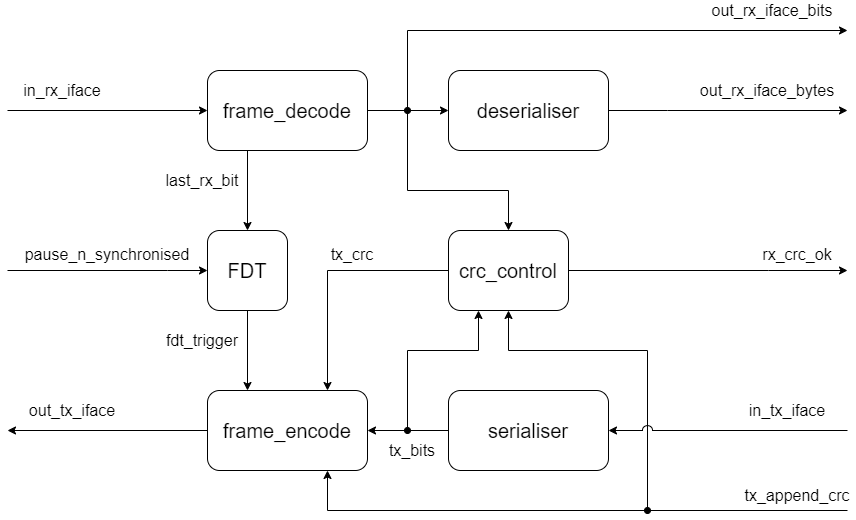

The diagram above was exported from draw.io. Its source (the exported page's mxGraphModel, read from the mxfile embedded in the PNG):
<mxGraphModel dx="1951" dy="539" grid="1" gridSize="10" guides="1" tooltips="1" connect="1" arrows="1" fold="1" page="1" pageScale="1" pageWidth="1169" pageHeight="827" math="0" shadow="0">
  <root>
    <mxCell id="0" />
    <mxCell id="1" parent="0" />
    <mxCell id="cONcrwcmjz6lwXl9Mm7E-18" style="edgeStyle=orthogonalEdgeStyle;rounded=0;orthogonalLoop=1;jettySize=auto;html=1;entryX=0.5;entryY=0;entryDx=0;entryDy=0;startArrow=oval;startFill=1;endArrow=classic;endFill=1;" parent="1" target="cONcrwcmjz6lwXl9Mm7E-16" edge="1">
      <mxGeometry relative="1" as="geometry">
        <Array as="points">
          <mxPoint x="400" y="360" />
          <mxPoint x="501" y="360" />
        </Array>
        <mxPoint x="400" y="280" as="sourcePoint" />
      </mxGeometry>
    </mxCell>
    <mxCell id="cONcrwcmjz6lwXl9Mm7E-19" style="edgeStyle=orthogonalEdgeStyle;rounded=0;orthogonalLoop=1;jettySize=auto;html=1;exitX=1;exitY=0.5;exitDx=0;exitDy=0;startArrow=none;startFill=0;endArrow=classic;endFill=1;entryX=0;entryY=0.5;entryDx=0;entryDy=0;" parent="1" source="cONcrwcmjz6lwXl9Mm7E-12" target="cONcrwcmjz6lwXl9Mm7E-13" edge="1">
      <mxGeometry relative="1" as="geometry">
        <mxPoint x="401" y="319" as="sourcePoint" />
        <mxPoint x="420" y="319" as="targetPoint" />
        <Array as="points" />
      </mxGeometry>
    </mxCell>
    <mxCell id="cONcrwcmjz6lwXl9Mm7E-28" style="edgeStyle=orthogonalEdgeStyle;rounded=0;orthogonalLoop=1;jettySize=auto;html=1;exitX=0;exitY=0.5;exitDx=0;exitDy=0;startArrow=classic;startFill=1;endArrow=none;endFill=0;" parent="1" source="cONcrwcmjz6lwXl9Mm7E-12" edge="1">
      <mxGeometry relative="1" as="geometry">
        <mxPoint y="280" as="targetPoint" />
      </mxGeometry>
    </mxCell>
    <mxCell id="cONcrwcmjz6lwXl9Mm7E-36" style="edgeStyle=orthogonalEdgeStyle;rounded=0;orthogonalLoop=1;jettySize=auto;html=1;startArrow=none;startFill=0;endArrow=classic;endFill=1;" parent="1" edge="1">
      <mxGeometry relative="1" as="geometry">
        <Array as="points">
          <mxPoint x="400" y="200" />
          <mxPoint x="840" y="200" />
        </Array>
        <mxPoint x="840" y="200" as="targetPoint" />
        <mxPoint x="400" y="280" as="sourcePoint" />
      </mxGeometry>
    </mxCell>
    <mxCell id="cONcrwcmjz6lwXl9Mm7E-40" style="edgeStyle=orthogonalEdgeStyle;rounded=0;orthogonalLoop=1;jettySize=auto;html=1;exitX=0.25;exitY=1;exitDx=0;exitDy=0;entryX=0.5;entryY=0;entryDx=0;entryDy=0;startArrow=none;startFill=0;endArrow=classic;endFill=1;" parent="1" source="cONcrwcmjz6lwXl9Mm7E-12" target="cONcrwcmjz6lwXl9Mm7E-17" edge="1">
      <mxGeometry relative="1" as="geometry" />
    </mxCell>
    <mxCell id="cONcrwcmjz6lwXl9Mm7E-12" value="&lt;font style=&quot;font-size: 20px&quot;&gt;frame_decode&lt;/font&gt;" style="rounded=1;whiteSpace=wrap;html=1;" parent="1" vertex="1">
      <mxGeometry x="200" y="240" width="160" height="80" as="geometry" />
    </mxCell>
    <mxCell id="cONcrwcmjz6lwXl9Mm7E-29" style="edgeStyle=orthogonalEdgeStyle;rounded=0;orthogonalLoop=1;jettySize=auto;html=1;exitX=1;exitY=0.5;exitDx=0;exitDy=0;startArrow=none;startFill=0;endArrow=classic;endFill=1;" parent="1" source="cONcrwcmjz6lwXl9Mm7E-13" edge="1">
      <mxGeometry relative="1" as="geometry">
        <Array as="points">
          <mxPoint x="660" y="280" />
          <mxPoint x="660" y="280" />
        </Array>
        <mxPoint x="840" y="280" as="targetPoint" />
      </mxGeometry>
    </mxCell>
    <mxCell id="cONcrwcmjz6lwXl9Mm7E-13" value="&lt;font style=&quot;font-size: 20px&quot;&gt;deserialiser&lt;/font&gt;" style="rounded=1;whiteSpace=wrap;html=1;" parent="1" vertex="1">
      <mxGeometry x="441" y="240" width="160" height="80" as="geometry" />
    </mxCell>
    <mxCell id="cONcrwcmjz6lwXl9Mm7E-27" style="edgeStyle=orthogonalEdgeStyle;rounded=0;orthogonalLoop=1;jettySize=auto;html=1;exitX=0;exitY=0.5;exitDx=0;exitDy=0;startArrow=none;startFill=0;endArrow=classic;endFill=1;" parent="1" source="cONcrwcmjz6lwXl9Mm7E-14" edge="1">
      <mxGeometry relative="1" as="geometry">
        <mxPoint y="600" as="targetPoint" />
      </mxGeometry>
    </mxCell>
    <mxCell id="cONcrwcmjz6lwXl9Mm7E-14" value="&lt;font style=&quot;font-size: 20px&quot;&gt;frame_encode&lt;/font&gt;" style="rounded=1;whiteSpace=wrap;html=1;" parent="1" vertex="1">
      <mxGeometry x="200" y="560" width="160" height="80" as="geometry" />
    </mxCell>
    <mxCell id="cONcrwcmjz6lwXl9Mm7E-24" style="edgeStyle=orthogonalEdgeStyle;rounded=0;orthogonalLoop=1;jettySize=auto;html=1;exitX=0;exitY=0.5;exitDx=0;exitDy=0;entryX=1;entryY=0.5;entryDx=0;entryDy=0;startArrow=none;startFill=0;endArrow=classic;endFill=1;" parent="1" source="cONcrwcmjz6lwXl9Mm7E-15" target="cONcrwcmjz6lwXl9Mm7E-14" edge="1">
      <mxGeometry relative="1" as="geometry">
        <mxPoint x="401" y="599" as="targetPoint" />
      </mxGeometry>
    </mxCell>
    <mxCell id="cONcrwcmjz6lwXl9Mm7E-25" style="edgeStyle=orthogonalEdgeStyle;rounded=0;orthogonalLoop=1;jettySize=auto;html=1;entryX=0.25;entryY=1;entryDx=0;entryDy=0;startArrow=oval;startFill=1;endArrow=classic;endFill=1;" parent="1" target="cONcrwcmjz6lwXl9Mm7E-16" edge="1">
      <mxGeometry relative="1" as="geometry">
        <mxPoint x="400" y="600" as="sourcePoint" />
        <Array as="points">
          <mxPoint x="400" y="600" />
          <mxPoint x="400" y="520" />
          <mxPoint x="471" y="520" />
        </Array>
      </mxGeometry>
    </mxCell>
    <mxCell id="cONcrwcmjz6lwXl9Mm7E-15" value="&lt;font style=&quot;font-size: 20px&quot;&gt;serialiser&lt;/font&gt;" style="rounded=1;whiteSpace=wrap;html=1;" parent="1" vertex="1">
      <mxGeometry x="441" y="560" width="160" height="80" as="geometry" />
    </mxCell>
    <mxCell id="cONcrwcmjz6lwXl9Mm7E-30" style="edgeStyle=orthogonalEdgeStyle;rounded=0;orthogonalLoop=1;jettySize=auto;html=1;exitX=1;exitY=0.5;exitDx=0;exitDy=0;startArrow=none;startFill=0;endArrow=classic;endFill=1;" parent="1" source="cONcrwcmjz6lwXl9Mm7E-16" edge="1">
      <mxGeometry relative="1" as="geometry">
        <Array as="points">
          <mxPoint x="761" y="440" />
        </Array>
        <mxPoint x="840" y="440" as="targetPoint" />
      </mxGeometry>
    </mxCell>
    <mxCell id="cONcrwcmjz6lwXl9Mm7E-43" style="edgeStyle=orthogonalEdgeStyle;rounded=0;orthogonalLoop=1;jettySize=auto;html=1;entryX=0.75;entryY=0;entryDx=0;entryDy=0;startArrow=none;startFill=0;endArrow=classic;endFill=1;exitX=0;exitY=0.5;exitDx=0;exitDy=0;" parent="1" source="cONcrwcmjz6lwXl9Mm7E-16" target="cONcrwcmjz6lwXl9Mm7E-14" edge="1">
      <mxGeometry relative="1" as="geometry">
        <Array as="points">
          <mxPoint x="320" y="440" />
        </Array>
        <mxPoint x="360" y="480" as="sourcePoint" />
      </mxGeometry>
    </mxCell>
    <mxCell id="cONcrwcmjz6lwXl9Mm7E-16" value="&lt;span style=&quot;font-size: 20px&quot;&gt;crc_control&lt;/span&gt;" style="rounded=1;whiteSpace=wrap;html=1;" parent="1" vertex="1">
      <mxGeometry x="441" y="400" width="120" height="80" as="geometry" />
    </mxCell>
    <mxCell id="cONcrwcmjz6lwXl9Mm7E-42" style="edgeStyle=orthogonalEdgeStyle;rounded=0;orthogonalLoop=1;jettySize=auto;html=1;entryX=0.25;entryY=0;entryDx=0;entryDy=0;startArrow=none;startFill=0;endArrow=classic;endFill=1;" parent="1" source="cONcrwcmjz6lwXl9Mm7E-17" target="cONcrwcmjz6lwXl9Mm7E-14" edge="1">
      <mxGeometry relative="1" as="geometry" />
    </mxCell>
    <mxCell id="cONcrwcmjz6lwXl9Mm7E-44" style="edgeStyle=orthogonalEdgeStyle;rounded=0;orthogonalLoop=1;jettySize=auto;html=1;startArrow=classic;startFill=1;endArrow=none;endFill=0;exitX=0;exitY=0.5;exitDx=0;exitDy=0;" parent="1" source="cONcrwcmjz6lwXl9Mm7E-17" edge="1">
      <mxGeometry relative="1" as="geometry">
        <mxPoint y="440" as="targetPoint" />
        <Array as="points">
          <mxPoint x="160" y="440" />
          <mxPoint x="160" y="440" />
        </Array>
        <mxPoint x="180" y="450" as="sourcePoint" />
      </mxGeometry>
    </mxCell>
    <mxCell id="cONcrwcmjz6lwXl9Mm7E-17" value="&lt;font style=&quot;font-size: 20px&quot;&gt;FDT&lt;/font&gt;" style="rounded=1;whiteSpace=wrap;html=1;" parent="1" vertex="1">
      <mxGeometry x="200" y="400" width="80" height="80" as="geometry" />
    </mxCell>
    <mxCell id="cONcrwcmjz6lwXl9Mm7E-33" value="&lt;font style=&quot;font-size: 16px&quot;&gt;in_rx_iface&lt;/font&gt;" style="text;html=1;strokeColor=none;fillColor=none;align=center;verticalAlign=middle;whiteSpace=wrap;rounded=0;" parent="1" vertex="1">
      <mxGeometry y="250" width="110" height="20" as="geometry" />
    </mxCell>
    <mxCell id="cONcrwcmjz6lwXl9Mm7E-34" value="&lt;font style=&quot;font-size: 16px&quot;&gt;out_rx_iface_bytes&lt;/font&gt;" style="text;html=1;strokeColor=none;fillColor=none;align=center;verticalAlign=middle;whiteSpace=wrap;rounded=0;" parent="1" vertex="1">
      <mxGeometry x="700" y="250" width="120" height="20" as="geometry" />
    </mxCell>
    <mxCell id="cONcrwcmjz6lwXl9Mm7E-35" value="&lt;font style=&quot;font-size: 16px&quot;&gt;rx_crc_ok&lt;/font&gt;" style="text;html=1;strokeColor=none;fillColor=none;align=center;verticalAlign=middle;whiteSpace=wrap;rounded=0;" parent="1" vertex="1">
      <mxGeometry x="750" y="414" width="80" height="20" as="geometry" />
    </mxCell>
    <mxCell id="cONcrwcmjz6lwXl9Mm7E-37" value="&lt;font style=&quot;font-size: 16px&quot;&gt;out_rx_iface_bits&lt;/font&gt;" style="text;html=1;strokeColor=none;fillColor=none;align=center;verticalAlign=middle;whiteSpace=wrap;rounded=0;" parent="1" vertex="1">
      <mxGeometry x="710" y="170" width="110" height="20" as="geometry" />
    </mxCell>
    <mxCell id="cONcrwcmjz6lwXl9Mm7E-45" value="&lt;font style=&quot;font-size: 16px&quot;&gt;pause_n_synchronised&lt;/font&gt;" style="text;html=1;strokeColor=none;fillColor=none;align=center;verticalAlign=middle;whiteSpace=wrap;rounded=0;" parent="1" vertex="1">
      <mxGeometry x="80" y="413.5" width="40" height="20" as="geometry" />
    </mxCell>
    <mxCell id="cONcrwcmjz6lwXl9Mm7E-46" value="&lt;font style=&quot;font-size: 16px&quot;&gt;in_tx_iface&lt;/font&gt;" style="text;html=1;strokeColor=none;fillColor=none;align=center;verticalAlign=middle;whiteSpace=wrap;rounded=0;" parent="1" vertex="1">
      <mxGeometry x="740" y="570" width="80" height="20" as="geometry" />
    </mxCell>
    <mxCell id="cONcrwcmjz6lwXl9Mm7E-48" value="&lt;font style=&quot;font-size: 16px&quot;&gt;out_tx_iface&lt;/font&gt;" style="text;html=1;strokeColor=none;fillColor=none;align=center;verticalAlign=middle;whiteSpace=wrap;rounded=0;" parent="1" vertex="1">
      <mxGeometry x="10" y="570" width="110" height="20" as="geometry" />
    </mxCell>
    <mxCell id="Vl6IlRQt8WFF6FtW13E8-2" style="edgeStyle=orthogonalEdgeStyle;rounded=0;orthogonalLoop=1;jettySize=auto;html=1;entryX=0.5;entryY=1;entryDx=0;entryDy=0;startArrow=none;startFill=0;endArrow=classic;endFill=1;" parent="1" target="cONcrwcmjz6lwXl9Mm7E-16" edge="1">
      <mxGeometry relative="1" as="geometry">
        <mxPoint x="840" y="680" as="sourcePoint" />
        <mxPoint x="601" y="580" as="targetPoint" />
        <Array as="points">
          <mxPoint x="640" y="680" />
          <mxPoint x="640" y="520" />
          <mxPoint x="501" y="520" />
        </Array>
      </mxGeometry>
    </mxCell>
    <mxCell id="Vl6IlRQt8WFF6FtW13E8-3" value="tx_append_crc" style="text;html=1;strokeColor=none;fillColor=none;align=center;verticalAlign=middle;whiteSpace=wrap;rounded=0;fontSize=16;" parent="1" vertex="1">
      <mxGeometry x="760" y="650" width="60" height="30" as="geometry" />
    </mxCell>
    <mxCell id="nxO1Li8xvx_GNExOJBAf-1" value="&lt;font style=&quot;font-size: 16px&quot;&gt;tx_crc&lt;/font&gt;" style="text;html=1;strokeColor=none;fillColor=none;align=center;verticalAlign=middle;whiteSpace=wrap;rounded=0;" parent="1" vertex="1">
      <mxGeometry x="290" y="414" width="110" height="20" as="geometry" />
    </mxCell>
    <mxCell id="nxO1Li8xvx_GNExOJBAf-4" style="edgeStyle=orthogonalEdgeStyle;rounded=0;orthogonalLoop=1;jettySize=auto;html=1;entryX=0.75;entryY=1;entryDx=0;entryDy=0;startArrow=oval;startFill=1;endArrow=classic;endFill=1;" parent="1" target="cONcrwcmjz6lwXl9Mm7E-14" edge="1">
      <mxGeometry relative="1" as="geometry">
        <mxPoint x="640" y="680" as="sourcePoint" />
        <mxPoint x="470" y="490" as="targetPoint" />
        <Array as="points">
          <mxPoint x="720" y="680" />
          <mxPoint x="320" y="680" />
        </Array>
      </mxGeometry>
    </mxCell>
    <mxCell id="cONcrwcmjz6lwXl9Mm7E-32" style="edgeStyle=orthogonalEdgeStyle;rounded=0;orthogonalLoop=1;jettySize=auto;html=1;entryX=1;entryY=0.5;entryDx=0;entryDy=0;startArrow=none;startFill=0;endArrow=classic;endFill=1;jumpStyle=arc;jumpSize=10;" parent="1" target="cONcrwcmjz6lwXl9Mm7E-15" edge="1">
      <mxGeometry relative="1" as="geometry">
        <mxPoint x="840" y="600" as="sourcePoint" />
        <Array as="points" />
      </mxGeometry>
    </mxCell>
    <mxCell id="nxO1Li8xvx_GNExOJBAf-10" value="&lt;font style=&quot;font-size: 16px&quot;&gt;tx_bits&lt;/font&gt;" style="text;html=1;strokeColor=none;fillColor=none;align=center;verticalAlign=middle;whiteSpace=wrap;rounded=0;" parent="1" vertex="1">
      <mxGeometry x="350" y="610" width="110" height="20" as="geometry" />
    </mxCell>
    <mxCell id="nxO1Li8xvx_GNExOJBAf-11" value="&lt;font style=&quot;font-size: 16px&quot;&gt;last_rx_bit&lt;/font&gt;" style="text;html=1;strokeColor=none;fillColor=none;align=center;verticalAlign=middle;whiteSpace=wrap;rounded=0;" parent="1" vertex="1">
      <mxGeometry x="140" y="340" width="110" height="20" as="geometry" />
    </mxCell>
    <mxCell id="nxO1Li8xvx_GNExOJBAf-12" value="&lt;font style=&quot;font-size: 16px&quot;&gt;fdt_trigger&lt;br&gt;&lt;/font&gt;" style="text;html=1;strokeColor=none;fillColor=none;align=center;verticalAlign=middle;whiteSpace=wrap;rounded=0;" parent="1" vertex="1">
      <mxGeometry x="140" y="500" width="110" height="20" as="geometry" />
    </mxCell>
  </root>
</mxGraphModel>